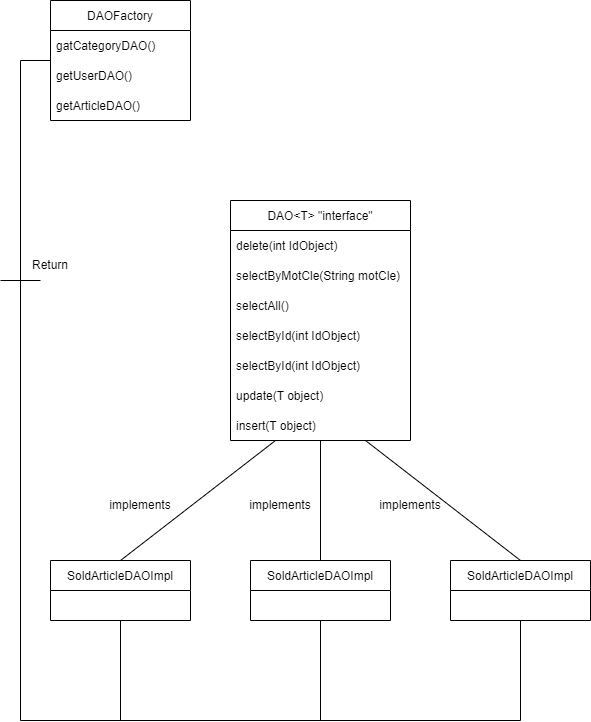

The diagram above was exported from draw.io. Its source (the exported page's mxGraphModel, read from the mxfile embedded in the PNG):
<mxGraphModel dx="1220" dy="1104" grid="1" gridSize="10" guides="1" tooltips="1" connect="1" arrows="1" fold="1" page="1" pageScale="1" pageWidth="827" pageHeight="1169" math="0" shadow="0">
  <root>
    <mxCell id="0" />
    <mxCell id="1" parent="0" />
    <mxCell id="q6JIwnnlR5pRJBsBJFoD-1" value="DAOFactory" style="swimlane;fontStyle=0;childLayout=stackLayout;horizontal=1;startSize=30;horizontalStack=0;resizeParent=1;resizeParentMax=0;resizeLast=0;collapsible=1;marginBottom=0;" parent="1" vertex="1">
      <mxGeometry x="150" y="40" width="140" height="120" as="geometry">
        <mxRectangle x="40" y="40" width="100" height="30" as="alternateBounds" />
      </mxGeometry>
    </mxCell>
    <mxCell id="q6JIwnnlR5pRJBsBJFoD-62" value="gatCategoryDAO()" style="text;strokeColor=none;fillColor=none;align=left;verticalAlign=middle;spacingLeft=4;spacingRight=4;overflow=hidden;points=[[0,0.5],[1,0.5]];portConstraint=eastwest;rotatable=0;" parent="q6JIwnnlR5pRJBsBJFoD-1" vertex="1">
      <mxGeometry y="30" width="140" height="30" as="geometry" />
    </mxCell>
    <mxCell id="q6JIwnnlR5pRJBsBJFoD-61" value="getUserDAO()" style="text;strokeColor=none;fillColor=none;align=left;verticalAlign=middle;spacingLeft=4;spacingRight=4;overflow=hidden;points=[[0,0.5],[1,0.5]];portConstraint=eastwest;rotatable=0;" parent="q6JIwnnlR5pRJBsBJFoD-1" vertex="1">
      <mxGeometry y="60" width="140" height="30" as="geometry" />
    </mxCell>
    <mxCell id="q6JIwnnlR5pRJBsBJFoD-60" value="getArticleDAO()" style="text;strokeColor=none;fillColor=none;align=left;verticalAlign=middle;spacingLeft=4;spacingRight=4;overflow=hidden;points=[[0,0.5],[1,0.5]];portConstraint=eastwest;rotatable=0;" parent="q6JIwnnlR5pRJBsBJFoD-1" vertex="1">
      <mxGeometry y="90" width="140" height="30" as="geometry" />
    </mxCell>
    <mxCell id="q6JIwnnlR5pRJBsBJFoD-10" value="DAO&lt;T&gt; &quot;interface&quot;" style="swimlane;fontStyle=0;childLayout=stackLayout;horizontal=1;startSize=30;horizontalStack=0;resizeParent=1;resizeParentMax=0;resizeLast=0;collapsible=1;marginBottom=0;" parent="1" vertex="1">
      <mxGeometry x="330" y="240" width="180" height="240" as="geometry" />
    </mxCell>
    <mxCell id="q6JIwnnlR5pRJBsBJFoD-59" value="delete(int IdObject)" style="text;strokeColor=none;fillColor=none;align=left;verticalAlign=middle;spacingLeft=4;spacingRight=4;overflow=hidden;points=[[0,0.5],[1,0.5]];portConstraint=eastwest;rotatable=0;" parent="q6JIwnnlR5pRJBsBJFoD-10" vertex="1">
      <mxGeometry y="30" width="180" height="30" as="geometry" />
    </mxCell>
    <mxCell id="q6JIwnnlR5pRJBsBJFoD-58" value="selectByMotCle(String motCle)" style="text;strokeColor=none;fillColor=none;align=left;verticalAlign=middle;spacingLeft=4;spacingRight=4;overflow=hidden;points=[[0,0.5],[1,0.5]];portConstraint=eastwest;rotatable=0;" parent="q6JIwnnlR5pRJBsBJFoD-10" vertex="1">
      <mxGeometry y="60" width="180" height="30" as="geometry" />
    </mxCell>
    <mxCell id="q6JIwnnlR5pRJBsBJFoD-57" value="selectAll()" style="text;strokeColor=none;fillColor=none;align=left;verticalAlign=middle;spacingLeft=4;spacingRight=4;overflow=hidden;points=[[0,0.5],[1,0.5]];portConstraint=eastwest;rotatable=0;" parent="q6JIwnnlR5pRJBsBJFoD-10" vertex="1">
      <mxGeometry y="90" width="180" height="30" as="geometry" />
    </mxCell>
    <mxCell id="q6JIwnnlR5pRJBsBJFoD-56" value="selectById(int IdObject)" style="text;strokeColor=none;fillColor=none;align=left;verticalAlign=middle;spacingLeft=4;spacingRight=4;overflow=hidden;points=[[0,0.5],[1,0.5]];portConstraint=eastwest;rotatable=0;" parent="q6JIwnnlR5pRJBsBJFoD-10" vertex="1">
      <mxGeometry y="120" width="180" height="30" as="geometry" />
    </mxCell>
    <mxCell id="q6JIwnnlR5pRJBsBJFoD-55" value="selectById(int IdObject)" style="text;strokeColor=none;fillColor=none;align=left;verticalAlign=middle;spacingLeft=4;spacingRight=4;overflow=hidden;points=[[0,0.5],[1,0.5]];portConstraint=eastwest;rotatable=0;" parent="q6JIwnnlR5pRJBsBJFoD-10" vertex="1">
      <mxGeometry y="150" width="180" height="30" as="geometry" />
    </mxCell>
    <mxCell id="q6JIwnnlR5pRJBsBJFoD-54" value="update(T object)" style="text;strokeColor=none;fillColor=none;align=left;verticalAlign=middle;spacingLeft=4;spacingRight=4;overflow=hidden;points=[[0,0.5],[1,0.5]];portConstraint=eastwest;rotatable=0;" parent="q6JIwnnlR5pRJBsBJFoD-10" vertex="1">
      <mxGeometry y="180" width="180" height="30" as="geometry" />
    </mxCell>
    <mxCell id="q6JIwnnlR5pRJBsBJFoD-53" value="insert(T object)" style="text;strokeColor=none;fillColor=none;align=left;verticalAlign=middle;spacingLeft=4;spacingRight=4;overflow=hidden;points=[[0,0.5],[1,0.5]];portConstraint=eastwest;rotatable=0;" parent="q6JIwnnlR5pRJBsBJFoD-10" vertex="1">
      <mxGeometry y="210" width="180" height="30" as="geometry" />
    </mxCell>
    <mxCell id="q6JIwnnlR5pRJBsBJFoD-18" value="SoldArticleDAOImpl" style="swimlane;fontStyle=0;childLayout=stackLayout;horizontal=1;startSize=30;horizontalStack=0;resizeParent=1;resizeParentMax=0;resizeLast=0;collapsible=1;marginBottom=0;" parent="1" vertex="1">
      <mxGeometry x="150" y="600" width="140" height="60" as="geometry" />
    </mxCell>
    <mxCell id="q6JIwnnlR5pRJBsBJFoD-22" value="SoldArticleDAOImpl" style="swimlane;fontStyle=0;childLayout=stackLayout;horizontal=1;startSize=30;horizontalStack=0;resizeParent=1;resizeParentMax=0;resizeLast=0;collapsible=1;marginBottom=0;" parent="1" vertex="1">
      <mxGeometry x="350" y="600" width="140" height="60" as="geometry" />
    </mxCell>
    <mxCell id="q6JIwnnlR5pRJBsBJFoD-26" value="SoldArticleDAOImpl" style="swimlane;fontStyle=0;childLayout=stackLayout;horizontal=1;startSize=30;horizontalStack=0;resizeParent=1;resizeParentMax=0;resizeLast=0;collapsible=1;marginBottom=0;" parent="1" vertex="1">
      <mxGeometry x="550" y="600" width="140" height="60" as="geometry" />
    </mxCell>
    <mxCell id="q6JIwnnlR5pRJBsBJFoD-36" value="" style="endArrow=none;html=1;rounded=0;exitX=0.5;exitY=0;exitDx=0;exitDy=0;entryX=0.25;entryY=1;entryDx=0;entryDy=0;" parent="1" source="q6JIwnnlR5pRJBsBJFoD-18" target="q6JIwnnlR5pRJBsBJFoD-10" edge="1">
      <mxGeometry width="50" height="50" relative="1" as="geometry">
        <mxPoint x="500" y="590" as="sourcePoint" />
        <mxPoint x="360.96000000000004" y="482.01" as="targetPoint" />
      </mxGeometry>
    </mxCell>
    <mxCell id="q6JIwnnlR5pRJBsBJFoD-37" value="" style="endArrow=none;html=1;rounded=0;exitX=0.5;exitY=0;exitDx=0;exitDy=0;entryX=0.5;entryY=1;entryDx=0;entryDy=0;" parent="1" source="q6JIwnnlR5pRJBsBJFoD-22" target="q6JIwnnlR5pRJBsBJFoD-10" edge="1">
      <mxGeometry width="50" height="50" relative="1" as="geometry">
        <mxPoint x="500" y="590" as="sourcePoint" />
        <mxPoint x="440" y="500" as="targetPoint" />
      </mxGeometry>
    </mxCell>
    <mxCell id="q6JIwnnlR5pRJBsBJFoD-38" value="" style="endArrow=none;html=1;rounded=0;entryX=0.75;entryY=1;entryDx=0;entryDy=0;exitX=0.5;exitY=0;exitDx=0;exitDy=0;" parent="1" source="q6JIwnnlR5pRJBsBJFoD-26" target="q6JIwnnlR5pRJBsBJFoD-10" edge="1">
      <mxGeometry width="50" height="50" relative="1" as="geometry">
        <mxPoint x="500" y="590" as="sourcePoint" />
        <mxPoint x="481.9200000000001" y="483.99" as="targetPoint" />
      </mxGeometry>
    </mxCell>
    <mxCell id="q6JIwnnlR5pRJBsBJFoD-39" value="implements" style="text;html=1;strokeColor=none;fillColor=none;align=center;verticalAlign=middle;whiteSpace=wrap;rounded=0;" parent="1" vertex="1">
      <mxGeometry x="210" y="530" width="60" height="30" as="geometry" />
    </mxCell>
    <mxCell id="q6JIwnnlR5pRJBsBJFoD-40" value="implements" style="text;html=1;strokeColor=none;fillColor=none;align=center;verticalAlign=middle;whiteSpace=wrap;rounded=0;" parent="1" vertex="1">
      <mxGeometry x="350" y="530" width="60" height="30" as="geometry" />
    </mxCell>
    <mxCell id="q6JIwnnlR5pRJBsBJFoD-42" value="implements" style="text;html=1;strokeColor=none;fillColor=none;align=center;verticalAlign=middle;whiteSpace=wrap;rounded=0;rotation=0;" parent="1" vertex="1">
      <mxGeometry x="480" y="530" width="60" height="30" as="geometry" />
    </mxCell>
    <mxCell id="q6JIwnnlR5pRJBsBJFoD-48" value="" style="endArrow=none;html=1;rounded=0;entryX=0;entryY=0.5;entryDx=0;entryDy=0;exitX=0.5;exitY=1;exitDx=0;exitDy=0;" parent="1" source="q6JIwnnlR5pRJBsBJFoD-26" target="q6JIwnnlR5pRJBsBJFoD-1" edge="1">
      <mxGeometry width="50" height="50" relative="1" as="geometry">
        <mxPoint x="640" y="690" as="sourcePoint" />
        <mxPoint x="150" y="115" as="targetPoint" />
        <Array as="points">
          <mxPoint x="620" y="760" />
          <mxPoint x="120" y="760" />
          <mxPoint x="120" y="100" />
        </Array>
      </mxGeometry>
    </mxCell>
    <mxCell id="q6JIwnnlR5pRJBsBJFoD-49" value="" style="endArrow=none;html=1;rounded=0;entryX=0.5;entryY=1;entryDx=0;entryDy=0;" parent="1" target="q6JIwnnlR5pRJBsBJFoD-22" edge="1">
      <mxGeometry width="50" height="50" relative="1" as="geometry">
        <mxPoint x="420" y="760" as="sourcePoint" />
        <mxPoint x="410" y="660" as="targetPoint" />
      </mxGeometry>
    </mxCell>
    <mxCell id="q6JIwnnlR5pRJBsBJFoD-50" value="" style="endArrow=none;html=1;rounded=0;exitX=0.5;exitY=1;exitDx=0;exitDy=0;" parent="1" source="q6JIwnnlR5pRJBsBJFoD-18" edge="1">
      <mxGeometry width="50" height="50" relative="1" as="geometry">
        <mxPoint x="212.01999999999998" y="663" as="sourcePoint" />
        <mxPoint x="220" y="760" as="targetPoint" />
      </mxGeometry>
    </mxCell>
    <mxCell id="q6JIwnnlR5pRJBsBJFoD-51" value="" style="endArrow=none;html=1;rounded=0;" parent="1" edge="1">
      <mxGeometry width="50" height="50" relative="1" as="geometry">
        <mxPoint x="100" y="320" as="sourcePoint" />
        <mxPoint x="140" y="320" as="targetPoint" />
      </mxGeometry>
    </mxCell>
    <mxCell id="q6JIwnnlR5pRJBsBJFoD-52" value="Return" style="text;html=1;strokeColor=none;fillColor=none;align=center;verticalAlign=middle;whiteSpace=wrap;rounded=0;" parent="1" vertex="1">
      <mxGeometry x="120" y="290" width="60" height="30" as="geometry" />
    </mxCell>
  </root>
</mxGraphModel>